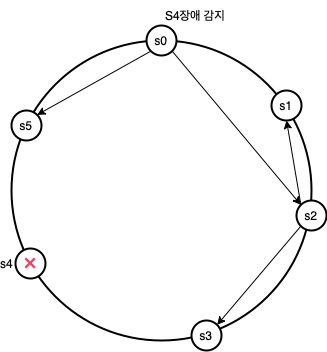

The diagram above was exported from draw.io. Its source (the exported page's mxGraphModel, read from the mxfile embedded in the PNG):
<mxGraphModel dx="564" dy="648" grid="1" gridSize="10" guides="1" tooltips="1" connect="1" arrows="1" fold="1" page="1" pageScale="1" pageWidth="1169" pageHeight="827" math="0" shadow="0">
  <root>
    <mxCell id="0" />
    <mxCell id="1" parent="0" />
    <mxCell id="bCmhjcDCKSgHnq6CH6R2-2" value="" style="ellipse;whiteSpace=wrap;html=1;aspect=fixed;fillColor=none;strokeWidth=2;" parent="1" vertex="1">
      <mxGeometry x="200" y="140" width="300" height="300" as="geometry" />
    </mxCell>
    <mxCell id="bCmhjcDCKSgHnq6CH6R2-3" value="s0" style="ellipse;whiteSpace=wrap;html=1;aspect=fixed;fillColor=default;strokeWidth=2;" parent="1" vertex="1">
      <mxGeometry x="335" y="125" width="30" height="30" as="geometry" />
    </mxCell>
    <mxCell id="bCmhjcDCKSgHnq6CH6R2-4" value="s4" style="ellipse;whiteSpace=wrap;html=1;aspect=fixed;fillColor=default;strokeWidth=2;labelPosition=left;verticalLabelPosition=middle;align=right;verticalAlign=middle;" parent="1" vertex="1">
      <mxGeometry x="204" y="348" width="30" height="30" as="geometry" />
    </mxCell>
    <mxCell id="bCmhjcDCKSgHnq6CH6R2-11" value="s5" style="ellipse;whiteSpace=wrap;html=1;aspect=fixed;fillColor=default;strokeWidth=2;direction=west;rotation=0;" parent="1" vertex="1">
      <mxGeometry x="200" y="210" width="30" height="30" as="geometry" />
    </mxCell>
    <mxCell id="bCmhjcDCKSgHnq6CH6R2-12" value="s1" style="ellipse;whiteSpace=wrap;html=1;aspect=fixed;strokeWidth=2;rotation=0;" parent="1" vertex="1">
      <mxGeometry x="460" y="190" width="30" height="30" as="geometry" />
    </mxCell>
    <mxCell id="bCmhjcDCKSgHnq6CH6R2-15" value="s3" style="ellipse;whiteSpace=wrap;html=1;aspect=fixed;strokeWidth=2;rotation=0;" parent="1" vertex="1">
      <mxGeometry x="380" y="420" width="30" height="30" as="geometry" />
    </mxCell>
    <mxCell id="WiZwfCsvVeVqGATV1cxK-3" value="" style="shape=image;html=1;verticalAlign=top;verticalLabelPosition=bottom;labelBackgroundColor=#ffffff;imageAspect=0;aspect=fixed;image=https://cdn3.iconfinder.com/data/icons/flat-actions-icons-9/792/Close_Icon-128.png;fillColor=none;" vertex="1" parent="1">
      <mxGeometry x="210" y="354" width="18" height="18" as="geometry" />
    </mxCell>
    <mxCell id="WiZwfCsvVeVqGATV1cxK-4" value="" style="endArrow=classic;html=1;rounded=0;exitX=0;exitY=1;exitDx=0;exitDy=0;entryX=0;entryY=1;entryDx=0;entryDy=0;" edge="1" parent="1" source="bCmhjcDCKSgHnq6CH6R2-3" target="bCmhjcDCKSgHnq6CH6R2-11">
      <mxGeometry width="50" height="50" relative="1" as="geometry">
        <mxPoint x="270" y="360" as="sourcePoint" />
        <mxPoint x="320" y="310" as="targetPoint" />
      </mxGeometry>
    </mxCell>
    <mxCell id="WiZwfCsvVeVqGATV1cxK-5" value="s2" style="ellipse;whiteSpace=wrap;html=1;aspect=fixed;strokeWidth=2;rotation=0;" vertex="1" parent="1">
      <mxGeometry x="485" y="300" width="30" height="30" as="geometry" />
    </mxCell>
    <mxCell id="WiZwfCsvVeVqGATV1cxK-6" value="" style="endArrow=classic;html=1;rounded=0;exitX=0;exitY=0;exitDx=0;exitDy=0;entryX=0.5;entryY=1;entryDx=0;entryDy=0;" edge="1" parent="1" source="WiZwfCsvVeVqGATV1cxK-5" target="bCmhjcDCKSgHnq6CH6R2-12">
      <mxGeometry width="50" height="50" relative="1" as="geometry">
        <mxPoint x="270" y="360" as="sourcePoint" />
        <mxPoint x="320" y="310" as="targetPoint" />
      </mxGeometry>
    </mxCell>
    <mxCell id="WiZwfCsvVeVqGATV1cxK-7" value="" style="endArrow=classic;html=1;rounded=0;exitX=0;exitY=1;exitDx=0;exitDy=0;entryX=1;entryY=0;entryDx=0;entryDy=0;" edge="1" parent="1" source="WiZwfCsvVeVqGATV1cxK-5" target="bCmhjcDCKSgHnq6CH6R2-15">
      <mxGeometry width="50" height="50" relative="1" as="geometry">
        <mxPoint x="270" y="360" as="sourcePoint" />
        <mxPoint x="320" y="310" as="targetPoint" />
      </mxGeometry>
    </mxCell>
    <mxCell id="WiZwfCsvVeVqGATV1cxK-8" value="" style="endArrow=classic;html=1;rounded=0;exitX=1;exitY=1;exitDx=0;exitDy=0;entryX=0;entryY=0;entryDx=0;entryDy=0;" edge="1" parent="1" source="bCmhjcDCKSgHnq6CH6R2-3" target="WiZwfCsvVeVqGATV1cxK-5">
      <mxGeometry width="50" height="50" relative="1" as="geometry">
        <mxPoint x="270" y="360" as="sourcePoint" />
        <mxPoint x="320" y="310" as="targetPoint" />
      </mxGeometry>
    </mxCell>
    <mxCell id="WiZwfCsvVeVqGATV1cxK-9" value="S4장애 감지" style="text;html=1;strokeColor=none;fillColor=none;align=center;verticalAlign=middle;whiteSpace=wrap;rounded=0;" vertex="1" parent="1">
      <mxGeometry x="344" y="100" width="80" height="30" as="geometry" />
    </mxCell>
  </root>
</mxGraphModel>